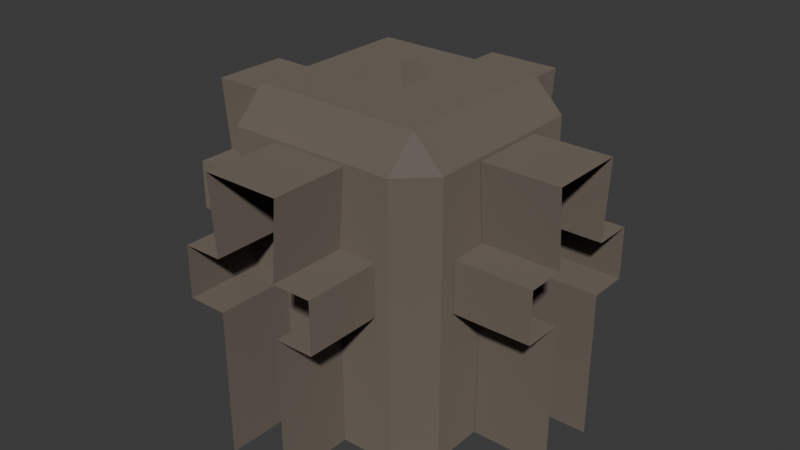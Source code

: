 # Source: wall-cross.blend  (saved by Blender 5.0.119; exported with 4.5.12 LTS)
import bpy
from mathutils import Matrix  # noqa: F401  (used for matrix-valued properties, if any)

bpy.ops.wm.read_factory_settings(use_empty=True)
scene = bpy.context.scene
scene.name = 'Scene'

# ---- collections
col_collection = bpy.data.collections.new('Collection'); scene.collection.children.link(col_collection)

# ---- materials (node trees are filled in below, after node groups)
mat_wall = bpy.data.materials.new('wall')

# ---- material node trees
mat_wall.use_nodes = True; mat_wall.node_tree.nodes.clear()
_N = mat_wall.node_tree.nodes; _L = mat_wall.node_tree.links
n0 = _N.new('ShaderNodeBsdfPrincipled'); n0.name = 'Principled BSDF'; n0.location = (-200, 100)
n0.inputs[0].default_value = (0.1358, 0.1111, 0.0891, 1.0)
n0.inputs[2].default_value = 0.7656
n0.inputs[7].default_value = 0.5
n1 = _N.new('ShaderNodeOutputMaterial'); n1.name = 'Material Output'; n1.location = (200, 100)
_L.new(n0.outputs[0], n1.inputs[0])
n1.is_active_output = True

# ---- world
world_world = bpy.data.worlds.new('World'); scene.world = world_world
world_world.use_nodes = True; world_world.node_tree.nodes.clear()
_N = world_world.node_tree.nodes; _L = world_world.node_tree.links
n0 = _N.new('ShaderNodeOutputWorld'); n0.name = 'World Output'; n0.location = (200, 100)
n1 = _N.new('ShaderNodeBackground'); n1.name = 'Background'; n1.location = (-200, 100)
n1.inputs[0].default_value = (0.05088, 0.05088, 0.05088, 1.0)
_L.new(n1.outputs[0], n0.inputs[0])
n0.is_active_output = True
world_world.color = (0.05088, 0.05088, 0.05088)
world_world.sun_shadow_jitter_overblur = 0.0

# ---- meshes
me_wall_cross = bpy.data.meshes.new('Wall-cross')
me_wall_cross.from_pydata([(0.1, -0.3033, 0.7133), (0.08333, -0.3033, 0.0), (0.1, -0.5033, 0.7133), (0.08333, -0.5033, 0.0), (-0.1, -0.3033, 0.7133), (-0.08333, -0.3033, 0.0), (-0.1, -0.5033, 0.7133), (-0.08333, -0.5033, 0.0), (0.08333, -0.3033, 0.38), (-0.08333, -0.5033, 0.38), (0.08333, -0.5033, 0.38), (-0.08333, -0.3033, 0.38), (-0.08333, -0.5033, 0.5133), (0.08333, -0.3033, 0.5133), (0.08333, -0.5033, 0.5133), (-0.08333, -0.3033, 0.5133), (-0.1833, -0.3033, 0.5133), (-0.1833, -0.3033, 0.38), (-0.1833, -0.5033, 0.38), (-0.1833, -0.5033, 0.5133), (0.1833, -0.3033, 0.5133), (0.1833, -0.3033, 0.38), (0.1833, -0.5033, 0.5133), (0.1833, -0.5033, 0.38), (0.2197, 0.3037, 0.0), (0.2996, 0.2241, 0.0), (0.2197, 0.3037, 0.7202), (0.2198, 0.2239, 0.8), (0.2996, 0.2241, 0.7202), (0.3004, -0.2163, 0.0), (0.2207, -0.2963, 0.0), (0.2206, -0.2165, 0.8), (0.2207, -0.2963, 0.7202), (0.3004, -0.2163, 0.7202), (-0.3004, 0.223, 0.0), (-0.2207, 0.3029, 0.0), (-0.2206, 0.2231, 0.8), (-0.2207, 0.3029, 0.7202), (-0.3004, 0.223, 0.7202), (-0.2197, -0.2971, 0.0), (-0.2996, -0.2174, 0.0), (-0.2198, -0.2172, 0.8), (-0.2996, -0.2174, 0.7202), (-0.2197, -0.2971, 0.7202), (0.04991, 0.05342, 0.8), (0.03074, 0.03418, 0.85), (0.05008, -0.04658, 0.8), (0.03084, -0.02741, 0.85), (-0.05009, 0.05325, 0.8), (-0.03085, 0.03407, 0.85), (-0.04992, -0.04675, 0.8), (-0.03075, -0.02752, 0.85), (-0.09981, 0.3034, 0.7133), (-0.08314, 0.3034, 0.0), (-0.09968, 0.5034, 0.7133), (-0.08301, 0.5034, 0.0), (0.1002, 0.3033, 0.7133), (0.08353, 0.3033, 0.0), (0.1003, 0.5033, 0.7133), (0.08365, 0.5033, 0.0), (-0.08314, 0.3034, 0.38), (0.08365, 0.5033, 0.38), (-0.08301, 0.5034, 0.38), (0.08353, 0.3033, 0.38), (0.08365, 0.5033, 0.5133), (-0.08314, 0.3034, 0.5133), (-0.08301, 0.5034, 0.5133), (0.08353, 0.3033, 0.5133), (0.1835, 0.3032, 0.5133), (0.1835, 0.3032, 0.38), (0.1837, 0.5032, 0.38), (0.1837, 0.5032, 0.5133), (-0.1831, 0.3034, 0.5133), (-0.1831, 0.3034, 0.38), (-0.183, 0.5034, 0.5133), (-0.183, 0.5034, 0.38), (0.304, 0.09788, 0.7133), (0.3039, 0.08121, 0.0), (0.504, 0.09648, 0.7133), (0.5039, 0.07981, 0.0), (0.3026, -0.1021, 0.7133), (0.3027, -0.08545, 0.0), (0.5026, -0.1035, 0.7133), (0.5027, -0.08685, 0.0), (0.3039, 0.08121, 0.38), (0.5027, -0.08685, 0.38), (0.5039, 0.07981, 0.38), (0.3027, -0.08545, 0.38), (0.5027, -0.08685, 0.5133), (0.3039, 0.08121, 0.5133), (0.5039, 0.07981, 0.5133), (0.3027, -0.08545, 0.5133), (0.302, -0.1854, 0.5133), (0.302, -0.1854, 0.38), (0.502, -0.1868, 0.38), (0.502, -0.1868, 0.5133), (0.3046, 0.1812, 0.5133), (0.3046, 0.1812, 0.38), (0.5046, 0.1798, 0.5133), (0.5046, 0.1798, 0.38), (-0.3033, -0.1, 0.7133), (-0.3033, -0.08333, 0.0), (-0.5033, -0.1, 0.7133), (-0.5033, -0.08333, 0.0), (-0.3033, 0.1, 0.7133), (-0.3033, 0.08333, 0.0), (-0.5033, 0.1, 0.7133), (-0.5033, 0.08333, 0.0), (-0.3033, -0.08333, 0.38), (-0.5033, 0.08333, 0.38), (-0.5033, -0.08333, 0.38), (-0.3033, 0.08333, 0.38), (-0.5033, 0.08333, 0.5133), (-0.3033, -0.08333, 0.5133), (-0.5033, -0.08333, 0.5133), (-0.3033, 0.08333, 0.5133), (-0.3033, 0.1833, 0.5133), (-0.3033, 0.1833, 0.38), (-0.5033, 0.1833, 0.38), (-0.5033, 0.1833, 0.5133), (-0.3033, -0.1833, 0.5133), (-0.3033, -0.1833, 0.38), (-0.5033, -0.1833, 0.5133), (-0.5033, -0.1833, 0.38)], [], [(0, 4, 6, 2), (12, 6, 4, 15), (13, 0, 2, 14), (1, 8, 10, 3), (7, 9, 11, 5), (12, 15, 16, 19), (18, 19, 16, 17), (11, 9, 18, 17), (21, 20, 22, 23), (13, 14, 22, 20), (10, 8, 21, 23), (26, 27, 28), (31, 32, 33), (36, 37, 38), (41, 42, 43), (24, 26, 28, 25), (27, 31, 33, 28), (32, 30, 29, 33), (31, 41, 43, 32), (42, 40, 39, 43), (41, 36, 38, 42), (37, 35, 34, 38), (36, 27, 26, 37), (25, 28, 33, 29), (35, 37, 26, 24), (41, 31, 27, 36), (30, 32, 43, 39), (40, 42, 38, 34), (44, 45, 47, 46), (46, 47, 51, 50), (50, 51, 49, 48), (48, 49, 45, 44), (51, 47, 45, 49), (52, 56, 58, 54), (64, 58, 56, 67), (65, 52, 54, 66), (53, 60, 62, 55), (59, 61, 63, 57), (64, 67, 68, 71), (70, 71, 68, 69), (63, 61, 70, 69), (73, 72, 74, 75), (65, 66, 74, 72), (62, 60, 73, 75), (76, 80, 82, 78), (88, 82, 80, 91), (89, 76, 78, 90), (77, 84, 86, 79), (83, 85, 87, 81), (88, 91, 92, 95), (94, 95, 92, 93), (87, 85, 94, 93), (97, 96, 98, 99), (89, 90, 98, 96), (86, 84, 97, 99), (100, 104, 106, 102), (112, 106, 104, 115), (113, 100, 102, 114), (101, 108, 110, 103), (107, 109, 111, 105), (112, 115, 116, 119), (118, 119, 116, 117), (111, 109, 118, 117), (121, 120, 122, 123), (113, 114, 122, 120), (110, 108, 121, 123)])
_uv = me_wall_cross.uv_layers.new(name='UVMap')
_uv.uv.foreach_set('vector', [0.625, 0.5, 0.875, 0.5, 0.875, 0.75, 0.625, 0.75, 0.5625, 0.0, 0.625, 0.0, 0.625, 0.25, 0.5625, 0.25, 0.5625, 0.5, 0.625, 0.5, 0.625, 0.75, 0.5625, 0.75, 0.375, 0.5, 0.5, 0.5, 0.5, 0.75, 0.375, 0.75, 0.375, 0.0, 0.5, 0.0, 0.5, 0.25, 0.375, 0.25, 0.5625, 0.0, 0.5625, 0.25, 0.5625, 0.25, 0.5625, 0.0, 0.5, 0.0, 0.5625, 0.0, 0.5625, 0.25, 0.5, 0.25, 0.5, 0.25, 0.5, 0.0, 0.5, 0.0, 0.5, 0.25, 0.0, 0.0, 0.0, 0.0, 0.5625, 0.75, 0.0, 0.0, 0.5625, 0.5, 0.5625, 0.75, 0.5625, 0.75, 0.5625, 0.5, 0.5, 0.75, 0.5, 0.5, 0.5, 0.5, 0.5, 0.75, 0.6001, 0.0, 0.625, 0.03325, 0.6001, 0.03325, 0.625, 0.2389, 0.6001, 0.2749, 0.6001, 0.2167, 0.6416, 0.75, 0.6001, 0.7833, 0.6001, 0.7251, 0.6416, 0.5, 0.6001, 0.5249, 0.6001, 0.4667, 0.375, 0.0, 0.6001, 0.0, 0.6001, 0.03325, 0.375, 0.03325, 0.625, 0.03325, 0.625, 0.2389, 0.6001, 0.2167, 0.6001, 0.03325, 0.6001, 0.2749, 0.375, 0.2833, 0.375, 0.2167, 0.6001, 0.2167, 0.625, 0.2389, 0.6416, 0.5, 0.6001, 0.4667, 0.6001, 0.2749, 0.6001, 0.5249, 0.375, 0.5333, 0.375, 0.4667, 0.6001, 0.4667, 0.6416, 0.5, 0.6416, 0.75, 0.6001, 0.7251, 0.6001, 0.5249, 0.6001, 0.7833, 0.375, 0.7833, 0.375, 0.7167, 0.6001, 0.7251, 0.6416, 0.75, 0.625, 0.9667, 0.6001, 0.9667, 0.6001, 0.7833, 0.375, 0.03325, 0.6001, 0.03325, 0.6001, 0.2167, 0.375, 0.2167, 0.375, 0.7833, 0.6001, 0.7833, 0.6001, 0.9667, 0.375, 0.9667, 0.6416, 0.5, 0.8417, 0.5333, 0.8417, 0.7167, 0.6416, 0.75, 0.375, 0.2833, 0.6001, 0.2749, 0.6001, 0.4667, 0.375, 0.4667, 0.375, 0.5333, 0.6001, 0.5249, 0.6001, 0.7251, 0.375, 0.7167, 0.375, 0.0, 0.625, 0.0, 0.625, 0.25, 0.375, 0.25, 0.375, 0.25, 0.625, 0.25, 0.625, 0.5, 0.375, 0.5, 0.375, 0.5, 0.625, 0.5, 0.625, 0.75, 0.375, 0.75, 0.375, 0.75, 0.625, 0.75, 0.625, 1.0, 0.375, 1.0, 0.625, 0.5, 0.875, 0.5, 0.875, 0.75, 0.625, 0.75, 0.625, 0.5, 0.875, 0.5, 0.875, 0.75, 0.625, 0.75, 0.5625, 0.0, 0.625, 0.0, 0.625, 0.25, 0.5625, 0.25, 0.5625, 0.5, 0.625, 0.5, 0.625, 0.75, 0.5625, 0.75, 0.375, 0.5, 0.5, 0.5, 0.5, 0.75, 0.375, 0.75, 0.375, 0.0, 0.5, 0.0, 0.5, 0.25, 0.375, 0.25, 0.5625, 0.0, 0.5625, 0.25, 0.5625, 0.25, 0.5625, 0.0, 0.5, 0.0, 0.5625, 0.0, 0.5625, 0.25, 0.5, 0.25, 0.5, 0.25, 0.5, 0.0, 0.5, 0.0, 0.5, 0.25, 0.0, 0.0, 0.0, 0.0, 0.5625, 0.75, 0.0, 0.0, 0.5625, 0.5, 0.5625, 0.75, 0.5625, 0.75, 0.5625, 0.5, 0.5, 0.75, 0.5, 0.5, 0.5, 0.5, 0.5, 0.75, 0.625, 0.5, 0.875, 0.5, 0.875, 0.75, 0.625, 0.75, 0.5625, 0.0, 0.625, 0.0, 0.625, 0.25, 0.5625, 0.25, 0.5625, 0.5, 0.625, 0.5, 0.625, 0.75, 0.5625, 0.75, 0.375, 0.5, 0.5, 0.5, 0.5, 0.75, 0.375, 0.75, 0.375, 0.0, 0.5, 0.0, 0.5, 0.25, 0.375, 0.25, 0.5625, 0.0, 0.5625, 0.25, 0.5625, 0.25, 0.5625, 0.0, 0.5, 0.0, 0.5625, 0.0, 0.5625, 0.25, 0.5, 0.25, 0.5, 0.25, 0.5, 0.0, 0.5, 0.0, 0.5, 0.25, 0.0, 0.0, 0.0, 0.0, 0.5625, 0.75, 0.0, 0.0, 0.5625, 0.5, 0.5625, 0.75, 0.5625, 0.75, 0.5625, 0.5, 0.5, 0.75, 0.5, 0.5, 0.5, 0.5, 0.5, 0.75, 0.625, 0.5, 0.875, 0.5, 0.875, 0.75, 0.625, 0.75, 0.5625, 0.0, 0.625, 0.0, 0.625, 0.25, 0.5625, 0.25, 0.5625, 0.5, 0.625, 0.5, 0.625, 0.75, 0.5625, 0.75, 0.375, 0.5, 0.5, 0.5, 0.5, 0.75, 0.375, 0.75, 0.375, 0.0, 0.5, 0.0, 0.5, 0.25, 0.375, 0.25, 0.5625, 0.0, 0.5625, 0.25, 0.5625, 0.25, 0.5625, 0.0, 0.5, 0.0, 0.5625, 0.0, 0.5625, 0.25, 0.5, 0.25, 0.5, 0.25, 0.5, 0.0, 0.5, 0.0, 0.5, 0.25, 0.0, 0.0, 0.0, 0.0, 0.5625, 0.75, 0.0, 0.0, 0.5625, 0.5, 0.5625, 0.75, 0.5625, 0.75, 0.5625, 0.5, 0.5, 0.75, 0.5, 0.5, 0.5, 0.5, 0.5, 0.75])
_ca = me_wall_cross.color_attributes.new('Attribute', 'BYTE_COLOR', 'CORNER')
_ca.data.foreach_set('color', [1.0, 1.0, 1.0, 1.0, 1.0, 1.0, 1.0, 1.0, 1.0, 1.0, 1.0, 1.0, 1.0, 1.0, 1.0, 1.0, 1.0, 1.0, 1.0, 1.0, 1.0, 1.0, 1.0, 1.0, 1.0, 1.0, 1.0, 1.0, 1.0, 1.0, 1.0, 1.0, 1.0, 1.0, 1.0, 1.0, 1.0, 1.0, 1.0, 1.0, 1.0, 1.0, 1.0, 1.0, 1.0, 1.0, 1.0, 1.0, 1.0, 1.0, 1.0, 1.0, 1.0, 1.0, 1.0, 1.0, 1.0, 1.0, 1.0, 1.0, 1.0, 1.0, 1.0, 1.0, 1.0, 1.0, 1.0, 1.0, 1.0, 1.0, 1.0, 1.0, 1.0, 1.0, 1.0, 1.0, 1.0, 1.0, 1.0, 1.0, 1.0, 1.0, 1.0, 1.0, 1.0, 1.0, 1.0, 1.0, 1.0, 1.0, 1.0, 1.0, 1.0, 1.0, 1.0, 1.0, 1.0, 1.0, 1.0, 1.0, 1.0, 1.0, 1.0, 1.0, 1.0, 1.0, 1.0, 1.0, 1.0, 1.0, 1.0, 1.0, 1.0, 1.0, 1.0, 1.0, 1.0, 1.0, 1.0, 1.0, 1.0, 1.0, 1.0, 1.0, 1.0, 1.0, 1.0, 1.0, 1.0, 1.0, 1.0, 1.0, 1.0, 1.0, 1.0, 1.0, 1.0, 1.0, 1.0, 1.0, 1.0, 1.0, 1.0, 1.0, 1.0, 1.0, 1.0, 1.0, 1.0, 1.0, 1.0, 1.0, 1.0, 1.0, 1.0, 1.0, 1.0, 1.0, 1.0, 1.0, 1.0, 1.0, 1.0, 1.0, 1.0, 1.0, 1.0, 1.0, 1.0, 1.0, 1.0, 1.0, 1.0, 1.0, 1.0, 1.0, 0.0, 0.0, 0.0, 0.0, 0.0, 0.0, 0.0, 0.0, 0.0, 0.0, 0.0, 0.0, 0.0, 0.0, 0.0, 0.0, 0.0, 0.0, 0.0, 0.0, 0.0, 0.0, 0.0, 0.0, 0.0, 0.0, 0.0, 0.0, 0.0, 0.0, 0.0, 0.0, 0.0, 0.0, 0.0, 0.0, 0.0, 0.0, 0.0, 0.0, 0.0, 0.0, 0.0, 0.0, 0.0, 0.0, 0.0, 0.0, 0.0, 0.0, 0.0, 0.0, 0.0, 0.0, 0.0, 0.0, 0.0, 0.0, 0.0, 0.0, 0.0, 0.0, 0.0, 0.0, 0.0, 0.0, 0.0, 0.0, 0.0, 0.0, 0.0, 0.0, 0.0, 0.0, 0.0, 0.0, 0.0, 0.0, 0.0, 0.0, 0.0, 0.0, 0.0, 0.0, 0.0, 0.0, 0.0, 0.0, 0.0, 0.0, 0.0, 0.0, 0.0, 0.0, 0.0, 0.0, 0.0, 0.0, 0.0, 0.0, 0.0, 0.0, 0.0, 0.0, 0.0, 0.0, 0.0, 0.0, 0.0, 0.0, 0.0, 0.0, 0.0, 0.0, 0.0, 0.0, 0.0, 0.0, 0.0, 0.0, 0.0, 0.0, 0.0, 0.0, 0.0, 0.0, 0.0, 0.0, 0.0, 0.0, 0.0, 0.0, 0.0, 0.0, 0.0, 0.0, 0.0, 0.0, 0.0, 0.0, 0.0, 0.0, 0.0, 0.0, 0.0, 0.0, 0.0, 0.0, 0.0, 0.0, 0.0, 0.0, 0.0, 0.0, 0.0, 0.0, 0.0, 0.0, 0.0, 0.0, 0.0, 0.0, 0.0, 0.0, 0.0, 0.0, 0.0, 0.0, 0.0, 0.0, 0.0, 0.0, 0.0, 0.0, 0.0, 0.0, 0.0, 0.0, 0.0, 0.0, 0.0, 0.0, 0.0, 0.0, 0.0, 0.0, 0.0, 0.0, 0.0, 0.0, 0.0, 0.0, 0.0, 0.0, 0.0, 0.0, 0.0, 0.0, 0.0, 0.0, 0.0, 0.0, 0.0, 0.0, 0.0, 0.0, 0.0, 0.0, 0.0, 0.0, 0.0, 0.0, 0.0, 0.0, 0.0, 0.0, 0.0, 0.0, 0.0, 0.0, 0.0, 0.0, 0.0, 0.0, 0.0, 0.0, 0.0, 0.0, 0.0, 0.0, 0.0, 0.0, 0.0, 0.0, 0.0, 0.0, 0.0, 0.0, 0.0, 0.0, 0.0, 0.0, 0.0, 0.0, 0.0, 0.0, 0.0, 0.0, 0.0, 0.0, 0.0, 0.0, 0.0, 0.0, 0.0, 0.0, 0.0, 0.0, 0.0, 0.0, 0.0, 0.0, 0.0, 0.0, 0.0, 0.0, 0.0, 0.0, 0.0, 0.0, 0.0, 0.0, 0.0, 0.0, 0.0, 0.0, 0.0, 0.0, 0.0, 0.0, 0.0, 0.0, 0.0, 0.0, 0.0, 0.0, 0.0, 0.0, 0.0, 0.0, 0.0, 0.0, 0.0, 0.0, 0.0, 0.0, 0.0, 0.0, 0.0, 0.0, 0.0, 0.0, 0.0, 0.0, 0.0, 0.0, 0.0, 0.0, 0.0, 0.0, 0.0, 0.0, 0.0, 0.0, 0.0, 0.0, 0.0, 0.0, 0.0, 0.0, 0.0, 0.0, 0.0, 0.0, 0.0, 0.0, 0.0, 0.0, 0.0, 0.0, 0.0, 0.0, 0.0, 0.0, 0.0, 0.0, 1.0, 1.0, 1.0, 1.0, 1.0, 1.0, 1.0, 1.0, 1.0, 1.0, 1.0, 1.0, 1.0, 1.0, 1.0, 1.0, 1.0, 1.0, 1.0, 1.0, 1.0, 1.0, 1.0, 1.0, 1.0, 1.0, 1.0, 1.0, 1.0, 1.0, 1.0, 1.0, 1.0, 1.0, 1.0, 1.0, 1.0, 1.0, 1.0, 1.0, 1.0, 1.0, 1.0, 1.0, 1.0, 1.0, 1.0, 1.0, 1.0, 1.0, 1.0, 1.0, 1.0, 1.0, 1.0, 1.0, 1.0, 1.0, 1.0, 1.0, 1.0, 1.0, 1.0, 1.0, 1.0, 1.0, 1.0, 1.0, 1.0, 1.0, 1.0, 1.0, 1.0, 1.0, 1.0, 1.0, 1.0, 1.0, 1.0, 1.0, 1.0, 1.0, 1.0, 1.0, 1.0, 1.0, 1.0, 1.0, 1.0, 1.0, 1.0, 1.0, 1.0, 1.0, 1.0, 1.0, 1.0, 1.0, 1.0, 1.0, 1.0, 1.0, 1.0, 1.0, 1.0, 1.0, 1.0, 1.0, 1.0, 1.0, 1.0, 1.0, 1.0, 1.0, 1.0, 1.0, 1.0, 1.0, 1.0, 1.0, 1.0, 1.0, 1.0, 1.0, 1.0, 1.0, 1.0, 1.0, 1.0, 1.0, 1.0, 1.0, 1.0, 1.0, 1.0, 1.0, 1.0, 1.0, 1.0, 1.0, 1.0, 1.0, 1.0, 1.0, 1.0, 1.0, 1.0, 1.0, 1.0, 1.0, 1.0, 1.0, 1.0, 1.0, 1.0, 1.0, 1.0, 1.0, 1.0, 1.0, 1.0, 1.0, 1.0, 1.0, 1.0, 1.0, 1.0, 1.0, 1.0, 1.0, 1.0, 1.0, 1.0, 1.0, 1.0, 1.0, 1.0, 1.0, 1.0, 1.0, 1.0, 1.0, 1.0, 1.0, 1.0, 1.0, 1.0, 1.0, 1.0, 1.0, 1.0, 1.0, 1.0, 1.0, 1.0, 1.0, 1.0, 1.0, 1.0, 1.0, 1.0, 1.0, 1.0, 1.0, 1.0, 1.0, 1.0, 1.0, 1.0, 1.0, 1.0, 1.0, 1.0, 1.0, 1.0, 1.0, 1.0, 1.0, 1.0, 1.0, 1.0, 1.0, 1.0, 1.0, 1.0, 1.0, 1.0, 1.0, 1.0, 1.0, 1.0, 1.0, 1.0, 1.0, 1.0, 1.0, 1.0, 1.0, 1.0, 1.0, 1.0, 1.0, 1.0, 1.0, 1.0, 1.0, 1.0, 1.0, 1.0, 1.0, 1.0, 1.0, 1.0, 1.0, 1.0, 1.0, 1.0, 1.0, 1.0, 1.0, 1.0, 1.0, 1.0, 1.0, 1.0, 1.0, 1.0, 1.0, 1.0, 1.0, 1.0, 1.0, 1.0, 1.0, 1.0, 1.0, 1.0, 1.0, 1.0, 1.0, 1.0, 1.0, 1.0, 1.0, 1.0, 1.0, 1.0, 1.0, 1.0, 1.0, 1.0, 1.0, 1.0, 1.0, 1.0, 1.0, 1.0, 1.0, 1.0, 1.0, 1.0, 1.0, 1.0, 1.0, 1.0, 1.0, 1.0, 1.0, 1.0, 1.0, 1.0, 1.0, 1.0, 1.0, 1.0, 1.0, 1.0, 1.0, 1.0, 1.0, 1.0, 1.0, 1.0, 1.0, 1.0, 1.0, 1.0, 1.0, 1.0, 1.0, 1.0, 1.0, 1.0, 1.0, 1.0, 1.0, 1.0, 1.0, 1.0, 1.0, 1.0, 1.0, 1.0, 1.0, 1.0, 1.0, 1.0, 1.0, 1.0, 1.0, 1.0, 1.0, 1.0, 1.0, 1.0, 1.0, 1.0, 1.0, 1.0, 1.0, 1.0, 1.0, 1.0, 1.0, 1.0, 1.0, 1.0, 1.0, 1.0, 1.0, 1.0, 1.0, 1.0, 1.0, 1.0, 1.0, 1.0, 1.0, 1.0, 1.0, 1.0, 1.0, 1.0, 1.0, 1.0, 1.0, 1.0, 1.0, 1.0, 1.0, 1.0, 1.0, 1.0, 1.0, 1.0, 1.0, 1.0, 1.0, 1.0, 1.0, 1.0, 1.0, 1.0, 1.0, 1.0, 1.0, 1.0, 1.0, 1.0, 1.0, 1.0, 1.0, 1.0, 1.0, 1.0, 1.0, 1.0, 1.0, 1.0, 1.0, 1.0, 1.0, 1.0, 1.0, 1.0, 1.0, 1.0, 1.0, 1.0, 1.0, 1.0, 1.0, 1.0, 1.0, 1.0, 1.0, 1.0, 1.0, 1.0, 1.0, 1.0, 1.0, 1.0, 1.0, 1.0, 1.0, 1.0, 1.0, 1.0, 1.0, 1.0, 1.0, 1.0, 1.0, 1.0, 1.0, 1.0, 1.0, 1.0, 1.0, 1.0, 1.0, 1.0, 1.0, 1.0, 1.0, 1.0, 1.0, 1.0, 1.0, 1.0, 1.0, 1.0, 1.0, 1.0, 1.0, 1.0, 1.0, 1.0, 1.0, 1.0, 1.0, 1.0, 1.0, 1.0, 1.0, 1.0, 1.0, 1.0, 1.0, 1.0, 1.0, 1.0, 1.0, 1.0, 1.0, 1.0, 1.0, 1.0, 1.0, 1.0, 1.0, 1.0, 1.0, 1.0, 1.0, 1.0, 1.0, 1.0, 1.0, 1.0, 1.0, 1.0, 1.0, 1.0, 1.0, 1.0, 1.0, 1.0, 1.0, 1.0, 1.0, 1.0, 1.0, 1.0, 1.0, 1.0, 1.0])
me_wall_cross.materials.append(mat_wall)
me_wall_cross.use_mirror_vertex_groups = False
me_wall_cross.update()

# ---- objects
ob_wall_cross = bpy.data.objects.new('Wall-cross', me_wall_cross)

# ---- transforms, parenting, visibility, modifiers, constraints
ob_wall_cross.location = (0.0, 0.0, 0.0)
ob_wall_cross.rotation_euler = (0.0, -0.0, 3.14)

# ---- collection membership
col_collection.objects.link(ob_wall_cross)

# ---- scene / render settings (as saved in the file)
scene.frame_start = 1; scene.frame_end = 250; scene.frame_set(1)
scene.render.engine = 'BLENDER_EEVEE_NEXT'
scene.render.bake_bias = 0.0
scene.render.bake_samples = 0
scene.cycles.sampling_pattern = 'TABULATED_SOBOL'
scene.eevee.use_volume_custom_range = False
bpy.context.view_layer.update()

# ---- added for rendering (the .blend has no active camera and no usable light): camera, sun
cam_auto = bpy.data.cameras.new('AutoCamera')
cam_auto.lens = 50.0
cam_auto.sensor_width = 36.0
cam_auto.clip_end = 1000.0
ob_auto_camera = bpy.data.objects.new('AutoCamera', cam_auto)
scene.collection.objects.link(ob_auto_camera)
ob_auto_camera.location = (1.53622, -1.84429, 1.65449)
ob_auto_camera.rotation_euler = (1.09748, -7.21219e-08, 0.694738)
scene.camera = ob_auto_camera
light_auto_sun = bpy.data.lights.new('AutoSun', 'SUN')
light_auto_sun.energy = 3.0
light_auto_sun.angle = 0.0523599
ob_auto_sun = bpy.data.objects.new('AutoSun', light_auto_sun)
scene.collection.objects.link(ob_auto_sun)
ob_auto_sun.rotation_euler = (0.872665, 0.174533, 0.523599)
bpy.context.view_layer.update()

